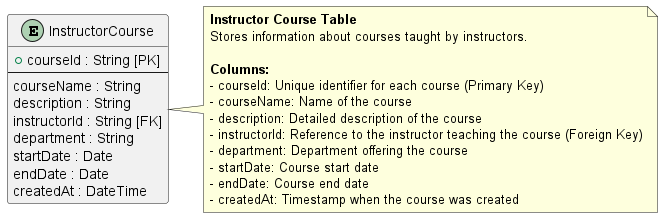

The diagram above was rendered by PlantUML. Its source (embedded in the PNG):
@startuml
' Instructor Course Table Structure

skinparam entity {
  BackgroundColor #f06292
  BorderColor black
  FontColor black
}

entity "InstructorCourse" as InstructorCourse {
  + courseId : String [PK]
  --
  courseName : String
  description : String
  instructorId : String [FK]
  department : String
  startDate : Date
  endDate : Date
  createdAt : DateTime
}

note right of InstructorCourse
  **Instructor Course Table**
  Stores information about courses taught by instructors.
  
  **Columns:**
  - courseId: Unique identifier for each course (Primary Key)
  - courseName: Name of the course
  - description: Detailed description of the course
  - instructorId: Reference to the instructor teaching the course (Foreign Key)
  - department: Department offering the course
  - startDate: Course start date
  - endDate: Course end date
  - createdAt: Timestamp when the course was created
end note

@enduml